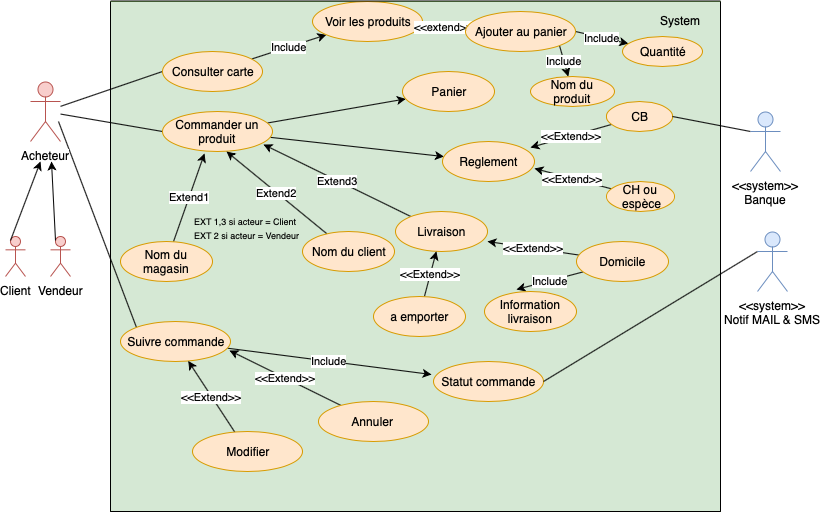

The diagram above was exported from draw.io. Its source (the exported page's mxGraphModel, read from the mxfile embedded in the PNG):
<mxGraphModel dx="787" dy="592" grid="1" gridSize="10" guides="1" tooltips="1" connect="1" arrows="1" fold="1" page="1" pageScale="1" pageWidth="827" pageHeight="1169" background="none" math="0" shadow="0">
  <root>
    <mxCell id="KA-Xg_6I253kexO9lX43-0" />
    <mxCell id="KA-Xg_6I253kexO9lX43-1" parent="KA-Xg_6I253kexO9lX43-0" />
    <mxCell id="ACJ4czeKAJqHCrULK5lo-0" value="" style="rounded=0;whiteSpace=wrap;html=1;shadow=0;labelBackgroundColor=none;fillColor=#d5e8d4;strokeColor=#82b366;" parent="KA-Xg_6I253kexO9lX43-1" vertex="1">
      <mxGeometry x="150" y="30" width="610" height="510" as="geometry" />
    </mxCell>
    <mxCell id="ACJ4czeKAJqHCrULK5lo-2" style="edgeStyle=none;rounded=0;orthogonalLoop=1;jettySize=auto;html=1;entryX=0;entryY=0.5;entryDx=0;entryDy=0;labelBackgroundColor=#6666FF;endArrow=none;endFill=0;fontColor=#000000;" parent="KA-Xg_6I253kexO9lX43-1" source="YuhmvmdMp_CgestQwBxz-0" target="YuhmvmdMp_CgestQwBxz-14" edge="1">
      <mxGeometry relative="1" as="geometry" />
    </mxCell>
    <mxCell id="ACJ4czeKAJqHCrULK5lo-3" style="edgeStyle=none;rounded=0;orthogonalLoop=1;jettySize=auto;html=1;entryX=0;entryY=0.5;entryDx=0;entryDy=0;labelBackgroundColor=#6666FF;endArrow=none;endFill=0;fontColor=#000000;" parent="KA-Xg_6I253kexO9lX43-1" source="YuhmvmdMp_CgestQwBxz-0" target="YuhmvmdMp_CgestQwBxz-17" edge="1">
      <mxGeometry relative="1" as="geometry" />
    </mxCell>
    <mxCell id="ACJ4czeKAJqHCrULK5lo-4" style="edgeStyle=none;rounded=0;orthogonalLoop=1;jettySize=auto;html=1;entryX=0;entryY=0;entryDx=0;entryDy=0;labelBackgroundColor=#6666FF;endArrow=none;endFill=0;fontColor=#000000;" parent="KA-Xg_6I253kexO9lX43-1" target="dtzGsfUvsxNU0nGjXE-2-16" edge="1">
      <mxGeometry relative="1" as="geometry">
        <mxPoint x="98" y="150" as="sourcePoint" />
      </mxGeometry>
    </mxCell>
    <mxCell id="YuhmvmdMp_CgestQwBxz-0" value="Acheteur&lt;br&gt;" style="shape=umlActor;verticalLabelPosition=bottom;labelBackgroundColor=#ffffff;verticalAlign=top;html=1;strokeColor=#b85450;fillColor=#f8cecc;" parent="KA-Xg_6I253kexO9lX43-1" vertex="1">
      <mxGeometry x="70" y="110" width="30" height="60" as="geometry" />
    </mxCell>
    <mxCell id="YuhmvmdMp_CgestQwBxz-4" value="Vendeur&lt;br&gt;" style="shape=umlActor;verticalLabelPosition=bottom;labelBackgroundColor=#ffffff;verticalAlign=top;html=1;strokeColor=#b85450;fillColor=#f8cecc;" parent="KA-Xg_6I253kexO9lX43-1" vertex="1">
      <mxGeometry x="90" y="265" width="20" height="40" as="geometry" />
    </mxCell>
    <mxCell id="YuhmvmdMp_CgestQwBxz-7" value="Client&lt;br&gt;" style="shape=umlActor;verticalLabelPosition=bottom;labelBackgroundColor=#ffffff;verticalAlign=top;html=1;strokeColor=#b85450;fillColor=#f8cecc;" parent="KA-Xg_6I253kexO9lX43-1" vertex="1">
      <mxGeometry x="45" y="265" width="20" height="40" as="geometry" />
    </mxCell>
    <mxCell id="YuhmvmdMp_CgestQwBxz-11" value="" style="endArrow=classic;html=1;exitX=0.25;exitY=0.1;exitDx=0;exitDy=0;exitPerimeter=0;" parent="KA-Xg_6I253kexO9lX43-1" source="YuhmvmdMp_CgestQwBxz-7" edge="1">
      <mxGeometry width="50" height="50" relative="1" as="geometry">
        <mxPoint x="60" y="370" as="sourcePoint" />
        <mxPoint x="80" y="190" as="targetPoint" />
      </mxGeometry>
    </mxCell>
    <mxCell id="YuhmvmdMp_CgestQwBxz-12" value="" style="endArrow=classic;html=1;exitX=0.25;exitY=0.1;exitDx=0;exitDy=0;exitPerimeter=0;" parent="KA-Xg_6I253kexO9lX43-1" source="YuhmvmdMp_CgestQwBxz-4" edge="1">
      <mxGeometry width="50" height="50" relative="1" as="geometry">
        <mxPoint x="80" y="254" as="sourcePoint" />
        <mxPoint x="91" y="190" as="targetPoint" />
      </mxGeometry>
    </mxCell>
    <mxCell id="YuhmvmdMp_CgestQwBxz-18" value="Include" style="rounded=0;orthogonalLoop=1;jettySize=auto;html=1;" parent="KA-Xg_6I253kexO9lX43-1" source="YuhmvmdMp_CgestQwBxz-14" target="YuhmvmdMp_CgestQwBxz-15" edge="1">
      <mxGeometry relative="1" as="geometry" />
    </mxCell>
    <mxCell id="YuhmvmdMp_CgestQwBxz-14" value="Consulter carte" style="ellipse;whiteSpace=wrap;html=1;fillColor=#ffe6cc;strokeColor=#d79b00;" parent="KA-Xg_6I253kexO9lX43-1" vertex="1">
      <mxGeometry x="202" y="80" width="100" height="40" as="geometry" />
    </mxCell>
    <mxCell id="YuhmvmdMp_CgestQwBxz-15" value="Voir les produits" style="ellipse;whiteSpace=wrap;html=1;fillColor=#ffe6cc;strokeColor=#d79b00;" parent="KA-Xg_6I253kexO9lX43-1" vertex="1">
      <mxGeometry x="352" y="30" width="110" height="40" as="geometry" />
    </mxCell>
    <mxCell id="YuhmvmdMp_CgestQwBxz-20" style="edgeStyle=none;rounded=0;orthogonalLoop=1;jettySize=auto;html=1;" parent="KA-Xg_6I253kexO9lX43-1" source="YuhmvmdMp_CgestQwBxz-17" target="YuhmvmdMp_CgestQwBxz-19" edge="1">
      <mxGeometry relative="1" as="geometry" />
    </mxCell>
    <mxCell id="YuhmvmdMp_CgestQwBxz-26" style="edgeStyle=none;rounded=0;orthogonalLoop=1;jettySize=auto;html=1;" parent="KA-Xg_6I253kexO9lX43-1" source="YuhmvmdMp_CgestQwBxz-17" target="YuhmvmdMp_CgestQwBxz-25" edge="1">
      <mxGeometry relative="1" as="geometry" />
    </mxCell>
    <mxCell id="YuhmvmdMp_CgestQwBxz-17" value="Commander un produit" style="ellipse;whiteSpace=wrap;html=1;fillColor=#ffe6cc;strokeColor=#d79b00;" parent="KA-Xg_6I253kexO9lX43-1" vertex="1">
      <mxGeometry x="202" y="140" width="110" height="40" as="geometry" />
    </mxCell>
    <mxCell id="YuhmvmdMp_CgestQwBxz-23" value="Include" style="edgeStyle=none;rounded=0;orthogonalLoop=1;jettySize=auto;html=1;exitX=1;exitY=0.5;exitDx=0;exitDy=0;" parent="KA-Xg_6I253kexO9lX43-1" source="kVvUFPcMitbQv8u4Al8o-1" target="YuhmvmdMp_CgestQwBxz-21" edge="1">
      <mxGeometry relative="1" as="geometry" />
    </mxCell>
    <mxCell id="YuhmvmdMp_CgestQwBxz-24" value="Include" style="edgeStyle=none;rounded=0;orthogonalLoop=1;jettySize=auto;html=1;exitX=1;exitY=1;exitDx=0;exitDy=0;" parent="KA-Xg_6I253kexO9lX43-1" source="kVvUFPcMitbQv8u4Al8o-1" target="YuhmvmdMp_CgestQwBxz-22" edge="1">
      <mxGeometry relative="1" as="geometry" />
    </mxCell>
    <mxCell id="YuhmvmdMp_CgestQwBxz-19" value="Panier" style="ellipse;whiteSpace=wrap;html=1;fillColor=#ffe6cc;strokeColor=#d79b00;" parent="KA-Xg_6I253kexO9lX43-1" vertex="1">
      <mxGeometry x="442" y="100" width="92" height="40" as="geometry" />
    </mxCell>
    <mxCell id="YuhmvmdMp_CgestQwBxz-21" value="Quantité" style="ellipse;whiteSpace=wrap;html=1;fillColor=#ffe6cc;strokeColor=#d79b00;" parent="KA-Xg_6I253kexO9lX43-1" vertex="1">
      <mxGeometry x="662" y="65" width="80" height="30" as="geometry" />
    </mxCell>
    <mxCell id="YuhmvmdMp_CgestQwBxz-22" value="Nom du produit" style="ellipse;whiteSpace=wrap;html=1;fillColor=#ffe6cc;strokeColor=#d79b00;" parent="KA-Xg_6I253kexO9lX43-1" vertex="1">
      <mxGeometry x="570" y="105" width="84" height="30" as="geometry" />
    </mxCell>
    <mxCell id="YuhmvmdMp_CgestQwBxz-25" value="Reglement" style="ellipse;whiteSpace=wrap;html=1;fillColor=#ffe6cc;strokeColor=#d79b00;" parent="KA-Xg_6I253kexO9lX43-1" vertex="1">
      <mxGeometry x="482" y="170" width="92" height="40" as="geometry" />
    </mxCell>
    <mxCell id="dtzGsfUvsxNU0nGjXE-2-24" value="Extend2" style="edgeStyle=none;rounded=0;orthogonalLoop=1;jettySize=auto;html=1;" parent="KA-Xg_6I253kexO9lX43-1" source="YuhmvmdMp_CgestQwBxz-27" edge="1">
      <mxGeometry relative="1" as="geometry">
        <mxPoint x="266" y="180" as="targetPoint" />
      </mxGeometry>
    </mxCell>
    <mxCell id="YuhmvmdMp_CgestQwBxz-27" value="Nom du client" style="ellipse;whiteSpace=wrap;html=1;fillColor=#ffe6cc;strokeColor=#d79b00;" parent="KA-Xg_6I253kexO9lX43-1" vertex="1">
      <mxGeometry x="342" y="260" width="92" height="40" as="geometry" />
    </mxCell>
    <mxCell id="dtzGsfUvsxNU0nGjXE-2-23" value="Extend1" style="edgeStyle=none;rounded=0;orthogonalLoop=1;jettySize=auto;html=1;entryX=0.382;entryY=1.05;entryDx=0;entryDy=0;entryPerimeter=0;" parent="KA-Xg_6I253kexO9lX43-1" source="YuhmvmdMp_CgestQwBxz-30" target="YuhmvmdMp_CgestQwBxz-17" edge="1">
      <mxGeometry relative="1" as="geometry" />
    </mxCell>
    <mxCell id="YuhmvmdMp_CgestQwBxz-30" value="Nom du magasin" style="ellipse;whiteSpace=wrap;html=1;fillColor=#ffe6cc;strokeColor=#d79b00;" parent="KA-Xg_6I253kexO9lX43-1" vertex="1">
      <mxGeometry x="160" y="270" width="92" height="40" as="geometry" />
    </mxCell>
    <mxCell id="YuhmvmdMp_CgestQwBxz-33" value="&lt;font style=&quot;font-size: 9px&quot;&gt;&lt;font style=&quot;font-size: 9px&quot;&gt;EXT 1,3 si acteur = Client&lt;br&gt;&lt;/font&gt;&lt;font style=&quot;font-size: 9px&quot;&gt;EXT 2 si acteur = Vendeur&lt;/font&gt;&lt;/font&gt;&lt;br&gt;" style="text;html=1;resizable=0;points=[];autosize=1;align=left;verticalAlign=top;spacingTop=-4;" parent="KA-Xg_6I253kexO9lX43-1" vertex="1">
      <mxGeometry x="232" y="240" width="120" height="30" as="geometry" />
    </mxCell>
    <mxCell id="dtzGsfUvsxNU0nGjXE-2-25" value="Extend3" style="edgeStyle=none;rounded=0;orthogonalLoop=1;jettySize=auto;html=1;entryX=0.918;entryY=0.825;entryDx=0;entryDy=0;entryPerimeter=0;" parent="KA-Xg_6I253kexO9lX43-1" source="YuhmvmdMp_CgestQwBxz-36" target="YuhmvmdMp_CgestQwBxz-17" edge="1">
      <mxGeometry relative="1" as="geometry" />
    </mxCell>
    <mxCell id="YuhmvmdMp_CgestQwBxz-36" value="Livraison" style="ellipse;whiteSpace=wrap;html=1;fillColor=#ffe6cc;strokeColor=#d79b00;" parent="KA-Xg_6I253kexO9lX43-1" vertex="1">
      <mxGeometry x="435" y="240" width="92" height="40" as="geometry" />
    </mxCell>
    <mxCell id="dtzGsfUvsxNU0nGjXE-2-14" value="&amp;lt;&amp;lt;Extend&amp;gt;&amp;gt;" style="edgeStyle=none;rounded=0;orthogonalLoop=1;jettySize=auto;html=1;entryX=1;entryY=0.75;entryDx=0;entryDy=0;entryPerimeter=0;" parent="KA-Xg_6I253kexO9lX43-1" source="dtzGsfUvsxNU0nGjXE-2-6" target="YuhmvmdMp_CgestQwBxz-36" edge="1">
      <mxGeometry relative="1" as="geometry" />
    </mxCell>
    <mxCell id="dtzGsfUvsxNU0nGjXE-2-15" value="Include" style="edgeStyle=none;rounded=0;orthogonalLoop=1;jettySize=auto;html=1;entryX=0.348;entryY=-0.05;entryDx=0;entryDy=0;entryPerimeter=0;" parent="KA-Xg_6I253kexO9lX43-1" source="dtzGsfUvsxNU0nGjXE-2-6" target="dtzGsfUvsxNU0nGjXE-2-8" edge="1">
      <mxGeometry relative="1" as="geometry" />
    </mxCell>
    <mxCell id="dtzGsfUvsxNU0nGjXE-2-6" value="Domicile" style="ellipse;whiteSpace=wrap;html=1;fillColor=#ffe6cc;strokeColor=#d79b00;" parent="KA-Xg_6I253kexO9lX43-1" vertex="1">
      <mxGeometry x="616" y="270" width="92" height="40" as="geometry" />
    </mxCell>
    <mxCell id="dtzGsfUvsxNU0nGjXE-2-9" value="&amp;lt;&amp;lt;Extend&amp;gt;&amp;gt;" style="edgeStyle=none;rounded=0;orthogonalLoop=1;jettySize=auto;html=1;" parent="KA-Xg_6I253kexO9lX43-1" source="dtzGsfUvsxNU0nGjXE-2-7" target="YuhmvmdMp_CgestQwBxz-36" edge="1">
      <mxGeometry relative="1" as="geometry" />
    </mxCell>
    <mxCell id="dtzGsfUvsxNU0nGjXE-2-7" value="a emporter" style="ellipse;whiteSpace=wrap;html=1;fillColor=#ffe6cc;strokeColor=#d79b00;" parent="KA-Xg_6I253kexO9lX43-1" vertex="1">
      <mxGeometry x="413" y="325" width="92" height="40" as="geometry" />
    </mxCell>
    <mxCell id="dtzGsfUvsxNU0nGjXE-2-8" value="Information livraison" style="ellipse;whiteSpace=wrap;html=1;fillColor=#ffe6cc;strokeColor=#d79b00;" parent="KA-Xg_6I253kexO9lX43-1" vertex="1">
      <mxGeometry x="524" y="320" width="92" height="40" as="geometry" />
    </mxCell>
    <mxCell id="dtzGsfUvsxNU0nGjXE-2-27" value="Include" style="edgeStyle=none;rounded=0;orthogonalLoop=1;jettySize=auto;html=1;entryX=-0.018;entryY=0.325;entryDx=0;entryDy=0;entryPerimeter=0;" parent="KA-Xg_6I253kexO9lX43-1" source="dtzGsfUvsxNU0nGjXE-2-16" target="dtzGsfUvsxNU0nGjXE-2-34" edge="1">
      <mxGeometry relative="1" as="geometry">
        <mxPoint x="352" y="370" as="targetPoint" />
      </mxGeometry>
    </mxCell>
    <mxCell id="dtzGsfUvsxNU0nGjXE-2-16" value="Suivre commande" style="ellipse;whiteSpace=wrap;html=1;fillColor=#ffe6cc;strokeColor=#d79b00;" parent="KA-Xg_6I253kexO9lX43-1" vertex="1">
      <mxGeometry x="160" y="350" width="110" height="40" as="geometry" />
    </mxCell>
    <mxCell id="dtzGsfUvsxNU0nGjXE-2-20" value="&amp;lt;&amp;lt;Extend&amp;gt;&amp;gt;" style="edgeStyle=none;rounded=0;orthogonalLoop=1;jettySize=auto;html=1;entryX=0.991;entryY=0.725;entryDx=0;entryDy=0;entryPerimeter=0;" parent="KA-Xg_6I253kexO9lX43-1" source="dtzGsfUvsxNU0nGjXE-2-19" target="dtzGsfUvsxNU0nGjXE-2-16" edge="1">
      <mxGeometry relative="1" as="geometry" />
    </mxCell>
    <mxCell id="dtzGsfUvsxNU0nGjXE-2-19" value="Annuler&amp;nbsp;" style="ellipse;whiteSpace=wrap;html=1;fillColor=#ffe6cc;strokeColor=#d79b00;" parent="KA-Xg_6I253kexO9lX43-1" vertex="1">
      <mxGeometry x="358" y="430" width="110" height="40" as="geometry" />
    </mxCell>
    <mxCell id="dtzGsfUvsxNU0nGjXE-2-22" value="&amp;lt;&amp;lt;Extend&amp;gt;&amp;gt;" style="edgeStyle=none;rounded=0;orthogonalLoop=1;jettySize=auto;html=1;" parent="KA-Xg_6I253kexO9lX43-1" source="dtzGsfUvsxNU0nGjXE-2-21" target="dtzGsfUvsxNU0nGjXE-2-16" edge="1">
      <mxGeometry relative="1" as="geometry" />
    </mxCell>
    <mxCell id="dtzGsfUvsxNU0nGjXE-2-21" value="Modifier" style="ellipse;whiteSpace=wrap;html=1;fillColor=#ffe6cc;strokeColor=#d79b00;" parent="KA-Xg_6I253kexO9lX43-1" vertex="1">
      <mxGeometry x="232" y="460" width="110" height="40" as="geometry" />
    </mxCell>
    <mxCell id="dtzGsfUvsxNU0nGjXE-2-34" value="Statut commande" style="ellipse;whiteSpace=wrap;html=1;fillColor=#ffe6cc;strokeColor=#d79b00;" parent="KA-Xg_6I253kexO9lX43-1" vertex="1">
      <mxGeometry x="473" y="390" width="110" height="40" as="geometry" />
    </mxCell>
    <mxCell id="vv65daWzLq18R3fu_KDm-6" value="&amp;lt;&amp;lt;Extend&amp;gt;&amp;gt;" style="edgeStyle=none;rounded=0;orthogonalLoop=1;jettySize=auto;html=1;entryX=0.957;entryY=0.15;entryDx=0;entryDy=0;entryPerimeter=0;" parent="KA-Xg_6I253kexO9lX43-1" source="vv65daWzLq18R3fu_KDm-0" target="YuhmvmdMp_CgestQwBxz-25" edge="1">
      <mxGeometry relative="1" as="geometry" />
    </mxCell>
    <mxCell id="vv65daWzLq18R3fu_KDm-0" value="CB" style="ellipse;whiteSpace=wrap;html=1;fillColor=#ffe6cc;strokeColor=#d79b00;shadow=0;" parent="KA-Xg_6I253kexO9lX43-1" vertex="1">
      <mxGeometry x="646" y="130" width="66" height="30" as="geometry" />
    </mxCell>
    <mxCell id="vv65daWzLq18R3fu_KDm-5" value="&amp;lt;&amp;lt;Extend&amp;gt;&amp;gt;" style="edgeStyle=none;rounded=0;orthogonalLoop=1;jettySize=auto;html=1;entryX=1;entryY=0.675;entryDx=0;entryDy=0;entryPerimeter=0;" parent="KA-Xg_6I253kexO9lX43-1" source="vv65daWzLq18R3fu_KDm-4" target="YuhmvmdMp_CgestQwBxz-25" edge="1">
      <mxGeometry relative="1" as="geometry" />
    </mxCell>
    <mxCell id="vv65daWzLq18R3fu_KDm-4" value="CH ou &amp;nbsp;espèce" style="ellipse;whiteSpace=wrap;html=1;fillColor=#ffe6cc;strokeColor=#d79b00;" parent="KA-Xg_6I253kexO9lX43-1" vertex="1">
      <mxGeometry x="646" y="210" width="68" height="30" as="geometry" />
    </mxCell>
    <mxCell id="vv65daWzLq18R3fu_KDm-12" value="" style="endArrow=none;html=1;" parent="KA-Xg_6I253kexO9lX43-1" edge="1">
      <mxGeometry width="50" height="50" relative="1" as="geometry">
        <mxPoint x="150" y="540" as="sourcePoint" />
        <mxPoint x="150" y="30" as="targetPoint" />
      </mxGeometry>
    </mxCell>
    <mxCell id="vv65daWzLq18R3fu_KDm-13" value="" style="endArrow=none;html=1;" parent="KA-Xg_6I253kexO9lX43-1" edge="1">
      <mxGeometry width="50" height="50" relative="1" as="geometry">
        <mxPoint x="760" y="540" as="sourcePoint" />
        <mxPoint x="150" y="540" as="targetPoint" />
        <Array as="points" />
      </mxGeometry>
    </mxCell>
    <mxCell id="vv65daWzLq18R3fu_KDm-14" value="" style="endArrow=none;html=1;" parent="KA-Xg_6I253kexO9lX43-1" edge="1">
      <mxGeometry width="50" height="50" relative="1" as="geometry">
        <mxPoint x="760" y="540" as="sourcePoint" />
        <mxPoint x="760" y="30" as="targetPoint" />
      </mxGeometry>
    </mxCell>
    <mxCell id="vv65daWzLq18R3fu_KDm-15" value="" style="endArrow=none;html=1;" parent="KA-Xg_6I253kexO9lX43-1" edge="1">
      <mxGeometry width="50" height="50" relative="1" as="geometry">
        <mxPoint x="760" y="29.5" as="sourcePoint" />
        <mxPoint x="150" y="29.5" as="targetPoint" />
        <Array as="points" />
      </mxGeometry>
    </mxCell>
    <mxCell id="vv65daWzLq18R3fu_KDm-16" value="System" style="text;html=1;resizable=0;points=[];autosize=1;align=left;verticalAlign=top;spacingTop=-4;" parent="KA-Xg_6I253kexO9lX43-1" vertex="1">
      <mxGeometry x="698" y="40" width="60" height="20" as="geometry" />
    </mxCell>
    <mxCell id="LmNWQ2d91r4I4OYWiX1p-5" style="edgeStyle=none;rounded=0;orthogonalLoop=1;jettySize=auto;html=1;entryX=1;entryY=0.5;entryDx=0;entryDy=0;endArrow=none;endFill=0;exitX=0;exitY=0.3333333333333333;exitDx=0;exitDy=0;exitPerimeter=0;" parent="KA-Xg_6I253kexO9lX43-1" source="LmNWQ2d91r4I4OYWiX1p-0" target="vv65daWzLq18R3fu_KDm-0" edge="1">
      <mxGeometry relative="1" as="geometry" />
    </mxCell>
    <mxCell id="LmNWQ2d91r4I4OYWiX1p-0" value="&amp;lt;&amp;lt;system&amp;gt;&amp;gt;&lt;br&gt;Banque&lt;br&gt;" style="shape=umlActor;verticalLabelPosition=bottom;labelBackgroundColor=#ffffff;verticalAlign=top;html=1;strokeColor=#6c8ebf;fillColor=#dae8fc;" parent="KA-Xg_6I253kexO9lX43-1" vertex="1">
      <mxGeometry x="790" y="140" width="30" height="60" as="geometry" />
    </mxCell>
    <mxCell id="LmNWQ2d91r4I4OYWiX1p-4" style="edgeStyle=none;rounded=0;orthogonalLoop=1;jettySize=auto;html=1;entryX=1;entryY=0.5;entryDx=0;entryDy=0;endArrow=none;endFill=0;exitX=0;exitY=0.3333333333333333;exitDx=0;exitDy=0;exitPerimeter=0;" parent="KA-Xg_6I253kexO9lX43-1" source="LmNWQ2d91r4I4OYWiX1p-1" target="dtzGsfUvsxNU0nGjXE-2-34" edge="1">
      <mxGeometry relative="1" as="geometry" />
    </mxCell>
    <mxCell id="LmNWQ2d91r4I4OYWiX1p-1" value="&amp;lt;&amp;lt;system&amp;gt;&amp;gt;&lt;br&gt;Notif MAIL &amp;amp; SMS&lt;br&gt;" style="shape=umlActor;verticalLabelPosition=bottom;labelBackgroundColor=#ffffff;verticalAlign=top;html=1;strokeColor=#6c8ebf;fillColor=#dae8fc;" parent="KA-Xg_6I253kexO9lX43-1" vertex="1">
      <mxGeometry x="797" y="260" width="30" height="60" as="geometry" />
    </mxCell>
    <mxCell id="kVvUFPcMitbQv8u4Al8o-3" value="&amp;lt;&amp;lt;extend&amp;gt;&amp;gt;" style="edgeStyle=none;rounded=0;orthogonalLoop=1;jettySize=auto;html=1;" edge="1" parent="KA-Xg_6I253kexO9lX43-1" source="kVvUFPcMitbQv8u4Al8o-1" target="YuhmvmdMp_CgestQwBxz-15">
      <mxGeometry relative="1" as="geometry" />
    </mxCell>
    <mxCell id="kVvUFPcMitbQv8u4Al8o-1" value="Ajouter au panier" style="ellipse;whiteSpace=wrap;html=1;fillColor=#ffe6cc;strokeColor=#d79b00;" vertex="1" parent="KA-Xg_6I253kexO9lX43-1">
      <mxGeometry x="505" y="40" width="110" height="40" as="geometry" />
    </mxCell>
  </root>
</mxGraphModel>